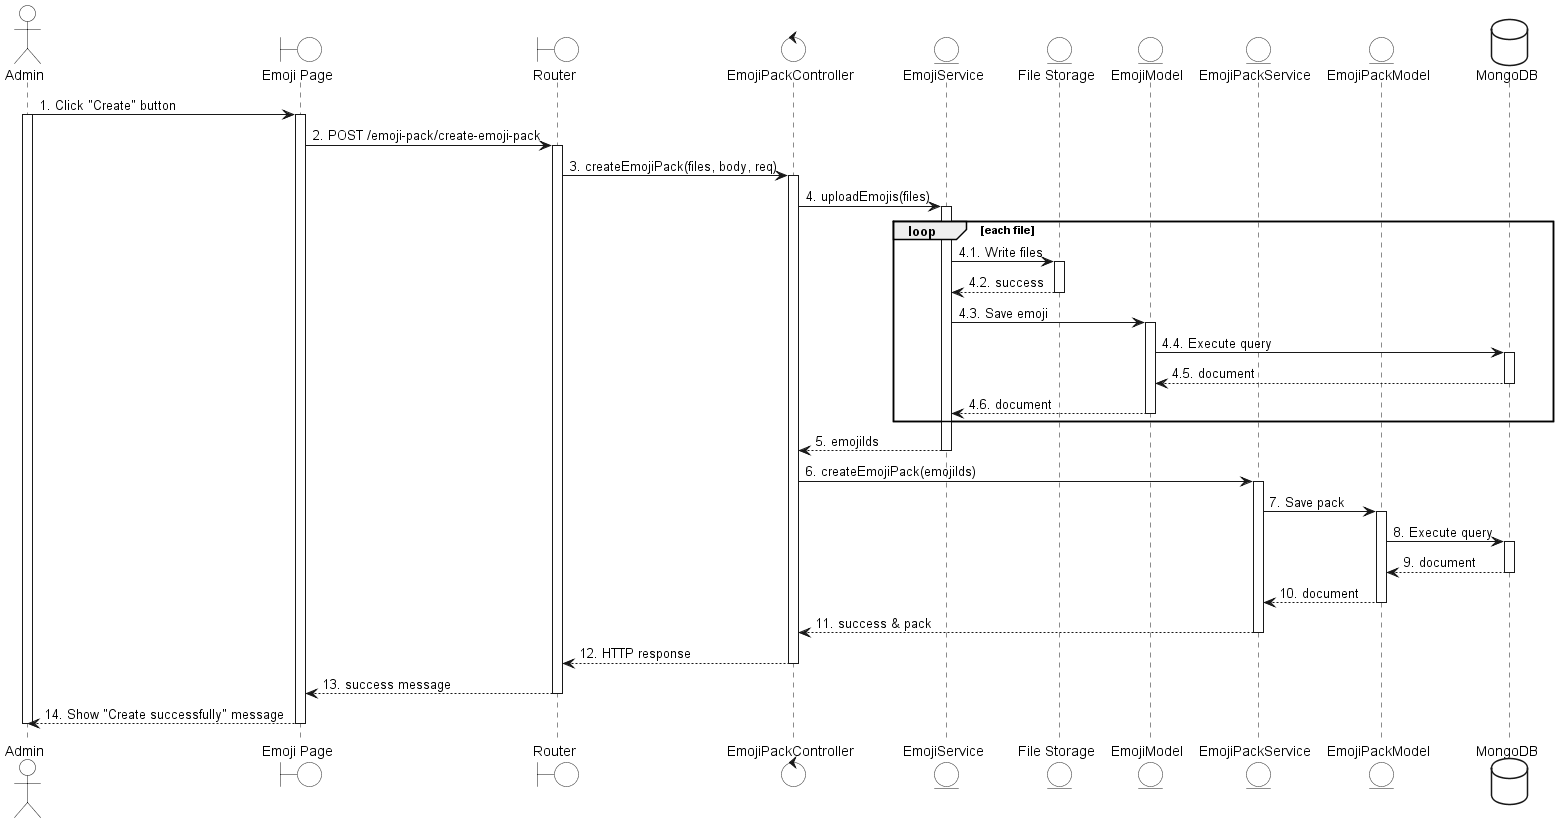

The diagram above was rendered by PlantUML. Its source (embedded in the PNG):
@startuml
skinparam shadowing false
skinparam entityBackgroundColor white
skinparam actorBackgroundColor white
skinparam boundaryBackgroundColor white
skinparam controlBackgroundColor white
skinparam databaseBackgroundColor white

actor Admin
boundary "Emoji Page" as UI
boundary Router
control "EmojiPackController" as Controller
entity "EmojiService" as EmojiService
entity "File Storage" as FS
entity "EmojiModel" as EmojiModel
entity "EmojiPackService" as PackService
entity "EmojiPackModel" as PackModel
database MongoDB

Admin -> UI : 1. Click "Create" button
activate Admin
activate UI
UI -> Router : 2. POST /emoji-pack/create-emoji-pack
activate Router
Router -> Controller : 3. createEmojiPack(files, body, req)
activate Controller
Controller -> EmojiService : 4. uploadEmojis(files)
activate EmojiService

loop each file
    EmojiService -> FS : 4.1. Write files
    activate FS
    FS --> EmojiService : 4.2. success
    deactivate FS

    EmojiService -> EmojiModel : 4.3. Save emoji
    activate EmojiModel
    EmojiModel -> MongoDB: 4.4. Execute query
    activate MongoDB
    MongoDB --> EmojiModel: 4.5. document
    deactivate MongoDB
    EmojiModel --> EmojiService: 4.6. document
    deactivate EmojiModel
end

EmojiService --> Controller : 5. emojiIds
deactivate EmojiService

Controller -> PackService : 6. createEmojiPack(emojiIds)
activate PackService
PackService -> PackModel : 7. Save pack
activate PackModel
PackModel -> MongoDB: 8. Execute query
activate MongoDB
MongoDB --> PackModel: 9. document
deactivate MongoDB

PackModel --> PackService: 10. document
deactivate PackModel
PackService --> Controller: 11. success & pack
deactivate PackService
Controller --> Router : 12. HTTP response
deactivate Controller
Router --> UI : 13. success message
deactivate Router
UI --> Admin : 14. Show "Create successfully" message
deactivate UI
deactivate Admin
@enduml